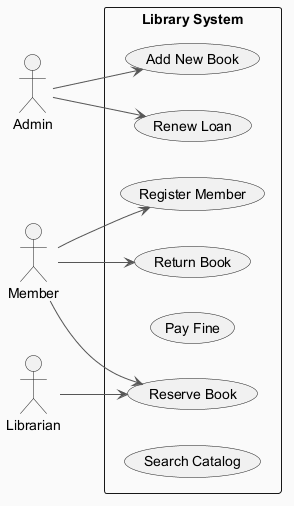

The diagram above was rendered by PlantUML. Its source (embedded in the PNG):
@startuml
skinparam backgroundColor #FAFAFA
skinparam classBackgroundColor #FFF3E0
skinparam classBorderColor #E65100
skinparam ArrowColor #555555
left to right direction
actor "Admin" as A
actor "Member" as M
actor "Librarian" as L
rectangle "Library System" {
  usecase "Return Book" as UC_ReturnBook
  usecase "Renew Loan" as UC_RenewLoan
  usecase "Add New Book" as UC_AddNewBook
  usecase "Reserve Book" as UC_ReserveBook
  usecase "Pay Fine" as UC_PayFine
  usecase "Register Member" as UC_RegisterMember
  usecase "Search Catalog" as UC_SearchCatalog
}
A --> UC_RenewLoan
A --> UC_AddNewBook
M --> UC_ReserveBook
M --> UC_ReturnBook
M --> UC_RegisterMember
L --> UC_ReserveBook
@enduml